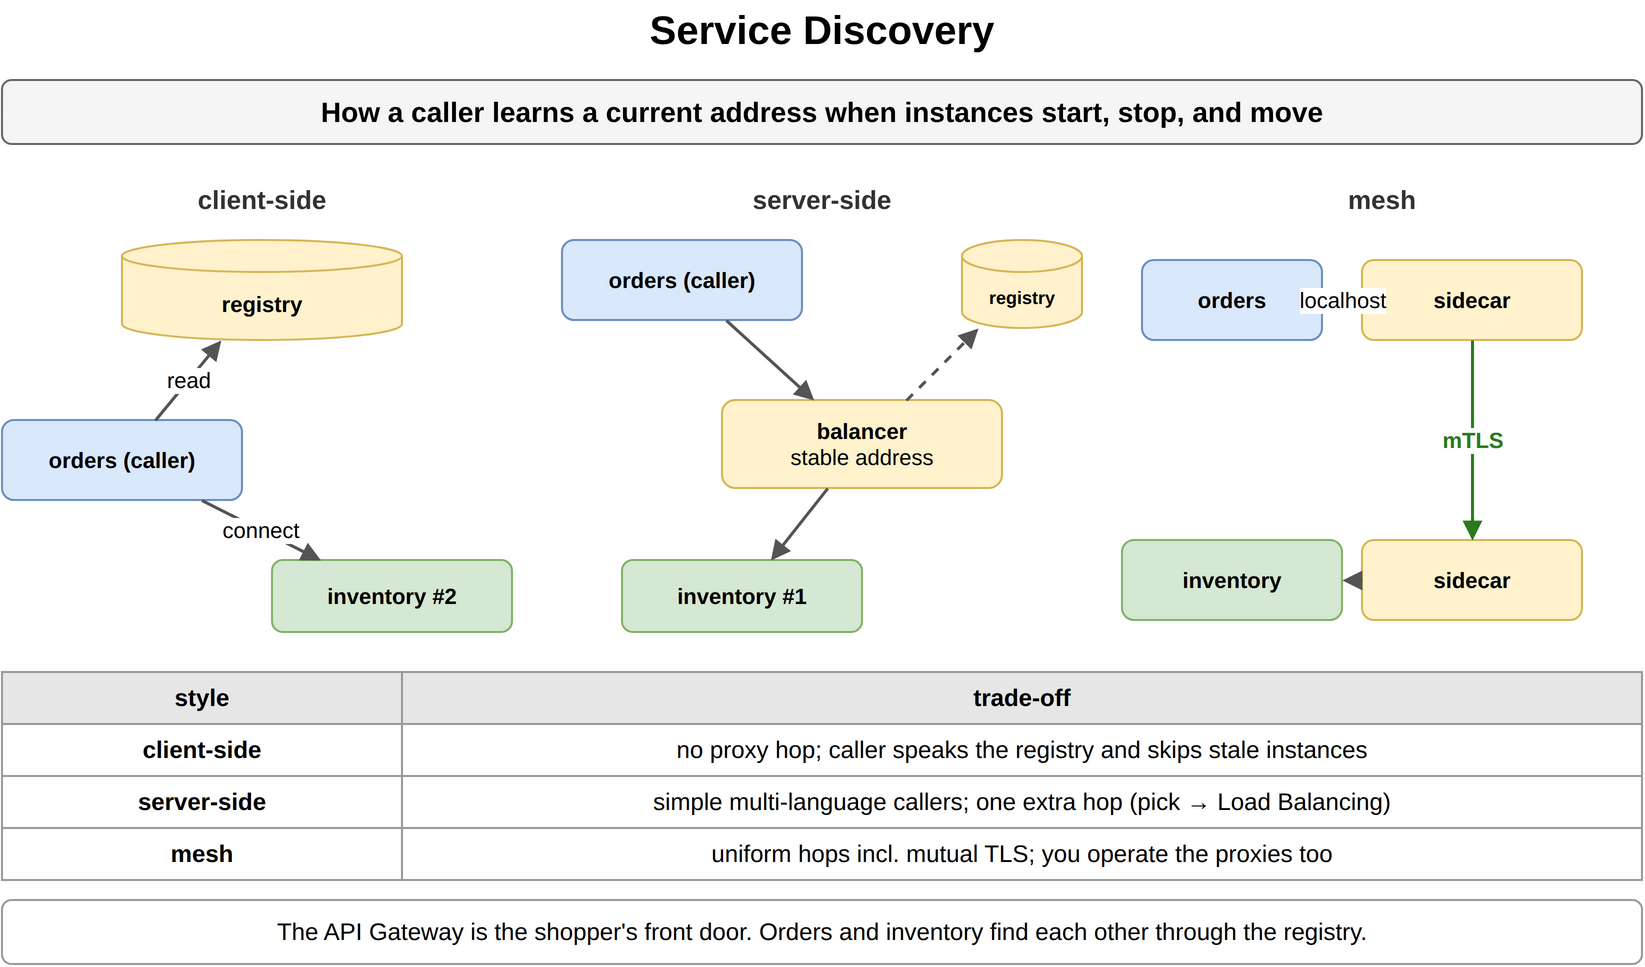

The diagram above was exported from draw.io. Its source (the exported page's mxGraphModel, read from the mxfile embedded in the PNG):
<mxGraphModel dx="900" dy="506" grid="1" gridSize="10" guides="1" tooltips="1" connect="1" arrows="1" fold="1" page="1" pageScale="1" pageWidth="900" pageHeight="506" math="0" shadow="0">
  <root>
    <mxCell id="0" />
    <mxCell id="1" parent="0" />
    <mxCell id="h1" value="Service Discovery" style="text;html=1;align=center;verticalAlign=middle;whiteSpace=wrap;fontSize=20;fontStyle=1;" vertex="1" parent="1">
      <mxGeometry x="40" y="10" width="820" height="30" as="geometry" />
    </mxCell>
    <mxCell id="h2" value="How a caller learns a current address when instances start, stop, and move" style="rounded=1;whiteSpace=wrap;html=1;fillColor=#f5f5f5;strokeColor=#666666;fontStyle=1;fontSize=14;" vertex="1" parent="1">
      <mxGeometry x="40" y="50" width="820" height="32" as="geometry" />
    </mxCell>
    <mxCell id="h3" value="client-side" style="text;html=1;whiteSpace=wrap;fontSize=11;align=center;verticalAlign=middle;fontSize=13;fontColor=#333333;fontStyle=1;" vertex="1" parent="1">
      <mxGeometry x="40" y="100" width="260" height="20" as="geometry" />
    </mxCell>
    <mxCell id="h4" value="server-side" style="text;html=1;whiteSpace=wrap;fontSize=11;align=center;verticalAlign=middle;fontSize=13;fontColor=#333333;fontStyle=1;" vertex="1" parent="1">
      <mxGeometry x="320" y="100" width="260" height="20" as="geometry" />
    </mxCell>
    <mxCell id="h5" value="mesh" style="text;html=1;whiteSpace=wrap;fontSize=11;align=center;verticalAlign=middle;fontSize=13;fontColor=#333333;fontStyle=1;" vertex="1" parent="1">
      <mxGeometry x="600" y="100" width="260" height="20" as="geometry" />
    </mxCell>
    <mxCell id="h6" value="registry" style="shape=cylinder3;whiteSpace=wrap;html=1;boundedLbl=1;backgroundOutline=1;size=8;fillColor=#fff2cc;strokeColor=#d6b656;fontStyle=1;fontSize=11;" vertex="1" parent="1">
      <mxGeometry x="100" y="130" width="140" height="50" as="geometry" />
    </mxCell>
    <mxCell id="h7" value="orders (caller)" style="rounded=1;whiteSpace=wrap;html=1;fillColor=#dae8fc;strokeColor=#6c8ebf;fontSize=11;align=center;fontStyle=1;" vertex="1" parent="1">
      <mxGeometry x="40" y="220" width="120" height="40" as="geometry" />
    </mxCell>
    <mxCell id="h8" value="inventory #2" style="rounded=1;whiteSpace=wrap;html=1;fillColor=#d5e8d4;strokeColor=#82b366;fontSize=11;align=center;fontStyle=1;" vertex="1" parent="1">
      <mxGeometry x="175" y="290" width="120" height="36" as="geometry" />
    </mxCell>
    <mxCell id="h9" value="read" style="endArrow=block;endSize=6;html=1;strokeWidth=1.5;strokeColor=#555555;fontSize=11;labelBackgroundColor=#ffffff;" edge="1" parent="1" source="h7" target="h6">
      <mxGeometry relative="1" as="geometry" />
    </mxCell>
    <mxCell id="h10" value="connect" style="endArrow=block;endSize=6;html=1;strokeWidth=1.5;strokeColor=#555555;fontSize=11;labelBackgroundColor=#ffffff;" edge="1" parent="1" source="h7" target="h8">
      <mxGeometry relative="1" as="geometry" />
    </mxCell>
    <mxCell id="h11" value="orders (caller)" style="rounded=1;whiteSpace=wrap;html=1;fillColor=#dae8fc;strokeColor=#6c8ebf;fontSize=11;align=center;fontStyle=1;" vertex="1" parent="1">
      <mxGeometry x="320" y="130" width="120" height="40" as="geometry" />
    </mxCell>
    <mxCell id="h12" value="balancer&lt;br&gt;&lt;span style='font-weight:normal'&gt;stable address&lt;/span&gt;" style="rounded=1;whiteSpace=wrap;html=1;fillColor=#fff2cc;strokeColor=#d6b656;fontSize=11;align=center;fontStyle=1;" vertex="1" parent="1">
      <mxGeometry x="400" y="210" width="140" height="44" as="geometry" />
    </mxCell>
    <mxCell id="h13" value="registry" style="shape=cylinder3;whiteSpace=wrap;html=1;boundedLbl=1;backgroundOutline=1;size=8;fillColor=#fff2cc;strokeColor=#d6b656;fontStyle=1;fontSize=9;" vertex="1" parent="1">
      <mxGeometry x="520" y="130" width="60" height="44" as="geometry" />
    </mxCell>
    <mxCell id="h14" value="inventory #1" style="rounded=1;whiteSpace=wrap;html=1;fillColor=#d5e8d4;strokeColor=#82b366;fontSize=11;align=center;fontStyle=1;" vertex="1" parent="1">
      <mxGeometry x="350" y="290" width="120" height="36" as="geometry" />
    </mxCell>
    <mxCell id="h15" value="" style="endArrow=block;endSize=6;html=1;strokeWidth=1.5;strokeColor=#555555;fontSize=11;labelBackgroundColor=#ffffff;" edge="1" parent="1" source="h11" target="h12">
      <mxGeometry relative="1" as="geometry" />
    </mxCell>
    <mxCell id="h16" value="" style="endArrow=block;endSize=6;html=1;strokeWidth=1.5;strokeColor=#555555;fontSize=11;labelBackgroundColor=#ffffff;dashed=1;" edge="1" parent="1" source="h12" target="h13">
      <mxGeometry relative="1" as="geometry" />
    </mxCell>
    <mxCell id="h17" value="" style="endArrow=block;endSize=6;html=1;strokeWidth=1.5;strokeColor=#555555;fontSize=11;labelBackgroundColor=#ffffff;" edge="1" parent="1" source="h12" target="h14">
      <mxGeometry relative="1" as="geometry" />
    </mxCell>
    <mxCell id="h18" value="orders" style="rounded=1;whiteSpace=wrap;html=1;fillColor=#dae8fc;strokeColor=#6c8ebf;fontSize=11;align=center;fontStyle=1;" vertex="1" parent="1">
      <mxGeometry x="610" y="140" width="90" height="40" as="geometry" />
    </mxCell>
    <mxCell id="h19" value="sidecar" style="rounded=1;whiteSpace=wrap;html=1;fillColor=#fff2cc;strokeColor=#d6b656;fontSize=11;align=center;fontStyle=1;" vertex="1" parent="1">
      <mxGeometry x="720" y="140" width="110" height="40" as="geometry" />
    </mxCell>
    <mxCell id="h20" value="sidecar" style="rounded=1;whiteSpace=wrap;html=1;fillColor=#fff2cc;strokeColor=#d6b656;fontSize=11;align=center;fontStyle=1;" vertex="1" parent="1">
      <mxGeometry x="720" y="280" width="110" height="40" as="geometry" />
    </mxCell>
    <mxCell id="h21" value="inventory" style="rounded=1;whiteSpace=wrap;html=1;fillColor=#d5e8d4;strokeColor=#82b366;fontSize=11;align=center;fontStyle=1;" vertex="1" parent="1">
      <mxGeometry x="600" y="280" width="110" height="40" as="geometry" />
    </mxCell>
    <mxCell id="h22" value="localhost" style="endArrow=block;endSize=6;html=1;strokeWidth=1.5;strokeColor=#555555;fontSize=11;labelBackgroundColor=#ffffff;" edge="1" parent="1" source="h18" target="h19">
      <mxGeometry relative="1" as="geometry" />
    </mxCell>
    <mxCell id="h23" value="mTLS" style="endArrow=block;endSize=6;html=1;strokeWidth=1.5;strokeColor=#2d7a1f;fontSize=11;labelBackgroundColor=#ffffff;fontColor=#2d7a1f;fontStyle=1;" edge="1" parent="1" source="h19" target="h20">
      <mxGeometry relative="1" as="geometry" />
    </mxCell>
    <mxCell id="h24" value="" style="endArrow=block;endSize=6;html=1;strokeWidth=1.5;strokeColor=#555555;fontSize=11;labelBackgroundColor=#ffffff;" edge="1" parent="1" source="h20" target="h21">
      <mxGeometry relative="1" as="geometry" />
    </mxCell>
    <mxCell id="h25" value="style" style="whiteSpace=wrap;html=1;fillColor=#e6e6e6;strokeColor=#999999;fontStyle=1;fontSize=12;" vertex="1" parent="1">
      <mxGeometry x="40" y="346" width="200" height="26" as="geometry" />
    </mxCell>
    <mxCell id="h26" value="trade-off" style="whiteSpace=wrap;html=1;fillColor=#e6e6e6;strokeColor=#999999;fontStyle=1;fontSize=12;" vertex="1" parent="1">
      <mxGeometry x="240" y="346" width="620" height="26" as="geometry" />
    </mxCell>
    <mxCell id="h27" value="client-side" style="whiteSpace=wrap;html=1;strokeColor=#999999;fontSize=12;fillColor=#ffffff;fontStyle=1;" vertex="1" parent="1">
      <mxGeometry x="40" y="372" width="200" height="26" as="geometry" />
    </mxCell>
    <mxCell id="h28" value="no proxy hop; caller speaks the registry and skips stale instances" style="whiteSpace=wrap;html=1;strokeColor=#999999;fontSize=12;fillColor=#ffffff;" vertex="1" parent="1">
      <mxGeometry x="240" y="372" width="620" height="26" as="geometry" />
    </mxCell>
    <mxCell id="h29" value="server-side" style="whiteSpace=wrap;html=1;strokeColor=#999999;fontSize=12;fillColor=#ffffff;fontStyle=1;" vertex="1" parent="1">
      <mxGeometry x="40" y="398" width="200" height="26" as="geometry" />
    </mxCell>
    <mxCell id="h30" value="simple multi-language callers; one extra hop (pick → Load Balancing)" style="whiteSpace=wrap;html=1;strokeColor=#999999;fontSize=12;fillColor=#ffffff;" vertex="1" parent="1">
      <mxGeometry x="240" y="398" width="620" height="26" as="geometry" />
    </mxCell>
    <mxCell id="h31" value="mesh" style="whiteSpace=wrap;html=1;strokeColor=#999999;fontSize=12;fillColor=#ffffff;fontStyle=1;" vertex="1" parent="1">
      <mxGeometry x="40" y="424" width="200" height="26" as="geometry" />
    </mxCell>
    <mxCell id="h32" value="uniform hops incl. mutual TLS; you operate the proxies too" style="whiteSpace=wrap;html=1;strokeColor=#999999;fontSize=12;fillColor=#ffffff;" vertex="1" parent="1">
      <mxGeometry x="240" y="424" width="620" height="26" as="geometry" />
    </mxCell>
    <mxCell id="h33" value="The API Gateway is the shopper's front door. Orders and inventory find each other through the registry." style="rounded=1;whiteSpace=wrap;html=1;fillColor=#ffffff;strokeColor=#999999;fontSize=12;align=center;" vertex="1" parent="1">
      <mxGeometry x="40" y="460" width="820" height="32" as="geometry" />
    </mxCell>
  </root>
</mxGraphModel>